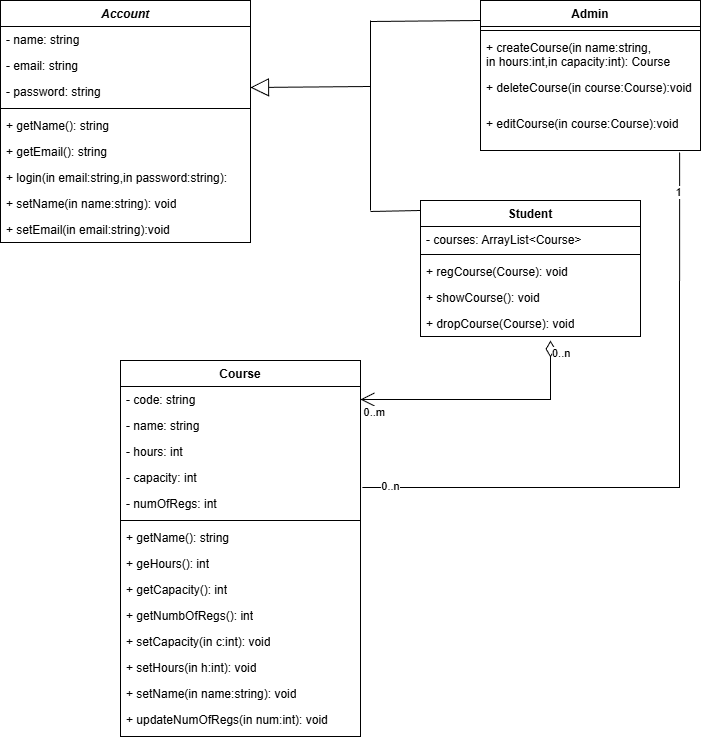

The diagram above was exported from draw.io. Its source (the exported page's mxGraphModel, read from the mxfile embedded in the PNG):
<mxGraphModel dx="1418" dy="794" grid="1" gridSize="10" guides="1" tooltips="1" connect="1" arrows="1" fold="1" page="1" pageScale="1" pageWidth="850" pageHeight="1100" math="0" shadow="0">
  <root>
    <mxCell id="0" />
    <mxCell id="1" parent="0" />
    <mxCell id="D1gQwCjQ_tBSZjv_HLU4-1" parent="1" style="swimlane;fontStyle=1;align=center;verticalAlign=top;childLayout=stackLayout;horizontal=1;startSize=26;horizontalStack=0;resizeParent=1;resizeParentMax=0;resizeLast=0;collapsible=1;marginBottom=0;whiteSpace=wrap;html=1;" value="&lt;i&gt;Account&lt;/i&gt;" vertex="1">
      <mxGeometry height="242" width="250" x="80" y="20" as="geometry" />
    </mxCell>
    <mxCell id="D1gQwCjQ_tBSZjv_HLU4-2" parent="D1gQwCjQ_tBSZjv_HLU4-1" style="text;strokeColor=none;fillColor=none;align=left;verticalAlign=top;spacingLeft=4;spacingRight=4;overflow=hidden;rotatable=0;points=[[0,0.5],[1,0.5]];portConstraint=eastwest;whiteSpace=wrap;html=1;" value="- name: string" vertex="1">
      <mxGeometry height="26" width="250" y="26" as="geometry" />
    </mxCell>
    <mxCell id="D1gQwCjQ_tBSZjv_HLU4-25" parent="D1gQwCjQ_tBSZjv_HLU4-1" style="text;strokeColor=none;fillColor=none;align=left;verticalAlign=top;spacingLeft=4;spacingRight=4;overflow=hidden;rotatable=0;points=[[0,0.5],[1,0.5]];portConstraint=eastwest;whiteSpace=wrap;html=1;" value="- email: string" vertex="1">
      <mxGeometry height="26" width="250" y="52" as="geometry" />
    </mxCell>
    <mxCell id="D1gQwCjQ_tBSZjv_HLU4-26" parent="D1gQwCjQ_tBSZjv_HLU4-1" style="text;strokeColor=none;fillColor=none;align=left;verticalAlign=top;spacingLeft=4;spacingRight=4;overflow=hidden;rotatable=0;points=[[0,0.5],[1,0.5]];portConstraint=eastwest;whiteSpace=wrap;html=1;" value="- password: string" vertex="1">
      <mxGeometry height="26" width="250" y="78" as="geometry" />
    </mxCell>
    <mxCell id="D1gQwCjQ_tBSZjv_HLU4-3" parent="D1gQwCjQ_tBSZjv_HLU4-1" style="line;strokeWidth=1;fillColor=none;align=left;verticalAlign=middle;spacingTop=-1;spacingLeft=3;spacingRight=3;rotatable=0;labelPosition=right;points=[];portConstraint=eastwest;strokeColor=inherit;" value="" vertex="1">
      <mxGeometry height="8" width="250" y="104" as="geometry" />
    </mxCell>
    <mxCell id="D1gQwCjQ_tBSZjv_HLU4-4" parent="D1gQwCjQ_tBSZjv_HLU4-1" style="text;strokeColor=none;fillColor=none;align=left;verticalAlign=top;spacingLeft=4;spacingRight=4;overflow=hidden;rotatable=0;points=[[0,0.5],[1,0.5]];portConstraint=eastwest;whiteSpace=wrap;html=1;" value="+ getName(): string" vertex="1">
      <mxGeometry height="26" width="250" y="112" as="geometry" />
    </mxCell>
    <mxCell id="D1gQwCjQ_tBSZjv_HLU4-32" parent="D1gQwCjQ_tBSZjv_HLU4-1" style="text;strokeColor=none;fillColor=none;align=left;verticalAlign=top;spacingLeft=4;spacingRight=4;overflow=hidden;rotatable=0;points=[[0,0.5],[1,0.5]];portConstraint=eastwest;whiteSpace=wrap;html=1;" value="+ getEmail(): string" vertex="1">
      <mxGeometry height="26" width="250" y="138" as="geometry" />
    </mxCell>
    <mxCell id="D1gQwCjQ_tBSZjv_HLU4-33" parent="D1gQwCjQ_tBSZjv_HLU4-1" style="text;strokeColor=none;fillColor=none;align=left;verticalAlign=top;spacingLeft=4;spacingRight=4;overflow=hidden;rotatable=0;points=[[0,0.5],[1,0.5]];portConstraint=eastwest;whiteSpace=wrap;html=1;" value="+ login(in email:string,in password:string):" vertex="1">
      <mxGeometry height="26" width="250" y="164" as="geometry" />
    </mxCell>
    <mxCell id="D1gQwCjQ_tBSZjv_HLU4-42" parent="D1gQwCjQ_tBSZjv_HLU4-1" style="text;strokeColor=none;fillColor=none;align=left;verticalAlign=top;spacingLeft=4;spacingRight=4;overflow=hidden;rotatable=0;points=[[0,0.5],[1,0.5]];portConstraint=eastwest;whiteSpace=wrap;html=1;" value="+ setName(in name:string): void" vertex="1">
      <mxGeometry height="26" width="250" y="190" as="geometry" />
    </mxCell>
    <mxCell id="D1gQwCjQ_tBSZjv_HLU4-43" parent="D1gQwCjQ_tBSZjv_HLU4-1" style="text;strokeColor=none;fillColor=none;align=left;verticalAlign=top;spacingLeft=4;spacingRight=4;overflow=hidden;rotatable=0;points=[[0,0.5],[1,0.5]];portConstraint=eastwest;whiteSpace=wrap;html=1;" value="+ setEmail(in email:string):void" vertex="1">
      <mxGeometry height="26" width="250" y="216" as="geometry" />
    </mxCell>
    <mxCell id="D1gQwCjQ_tBSZjv_HLU4-5" parent="1" style="swimlane;fontStyle=1;align=center;verticalAlign=top;childLayout=stackLayout;horizontal=1;startSize=26;horizontalStack=0;resizeParent=1;resizeParentMax=0;resizeLast=0;collapsible=1;marginBottom=0;whiteSpace=wrap;html=1;" value="Admin" vertex="1">
      <mxGeometry height="150" width="220" x="560" y="20" as="geometry" />
    </mxCell>
    <mxCell id="D1gQwCjQ_tBSZjv_HLU4-7" parent="D1gQwCjQ_tBSZjv_HLU4-5" style="line;strokeWidth=1;fillColor=none;align=left;verticalAlign=middle;spacingTop=-1;spacingLeft=3;spacingRight=3;rotatable=0;labelPosition=right;points=[];portConstraint=eastwest;strokeColor=inherit;" value="" vertex="1">
      <mxGeometry height="8" width="220" y="26" as="geometry" />
    </mxCell>
    <mxCell id="D1gQwCjQ_tBSZjv_HLU4-8" parent="D1gQwCjQ_tBSZjv_HLU4-5" style="text;strokeColor=none;fillColor=none;align=left;verticalAlign=top;spacingLeft=4;spacingRight=4;overflow=hidden;rotatable=0;points=[[0,0.5],[1,0.5]];portConstraint=eastwest;whiteSpace=wrap;html=1;" value="+ createCourse(in name:string,&lt;div&gt;in hours:int,in capacity:int): Course&lt;/div&gt;" vertex="1">
      <mxGeometry height="40" width="220" y="34" as="geometry" />
    </mxCell>
    <mxCell id="D1gQwCjQ_tBSZjv_HLU4-51" parent="D1gQwCjQ_tBSZjv_HLU4-5" style="text;strokeColor=none;fillColor=none;align=left;verticalAlign=top;spacingLeft=4;spacingRight=4;overflow=hidden;rotatable=0;points=[[0,0.5],[1,0.5]];portConstraint=eastwest;whiteSpace=wrap;html=1;" value="+ deleteCourse(in course:Course):void" vertex="1">
      <mxGeometry height="36" width="220" y="74" as="geometry" />
    </mxCell>
    <mxCell id="D1gQwCjQ_tBSZjv_HLU4-62" parent="D1gQwCjQ_tBSZjv_HLU4-5" style="text;strokeColor=none;fillColor=none;align=left;verticalAlign=top;spacingLeft=4;spacingRight=4;overflow=hidden;rotatable=0;points=[[0,0.5],[1,0.5]];portConstraint=eastwest;whiteSpace=wrap;html=1;" value="+ editCourse(in course:Course):void" vertex="1">
      <mxGeometry height="40" width="220" y="110" as="geometry" />
    </mxCell>
    <mxCell id="D1gQwCjQ_tBSZjv_HLU4-9" parent="1" style="swimlane;fontStyle=1;align=center;verticalAlign=top;childLayout=stackLayout;horizontal=1;startSize=26;horizontalStack=0;resizeParent=1;resizeParentMax=0;resizeLast=0;collapsible=1;marginBottom=0;whiteSpace=wrap;html=1;" value="Course" vertex="1">
      <mxGeometry height="376" width="240" x="200" y="380" as="geometry">
        <mxRectangle height="30" width="90" x="430" y="240" as="alternateBounds" />
      </mxGeometry>
    </mxCell>
    <mxCell id="D1gQwCjQ_tBSZjv_HLU4-18" parent="D1gQwCjQ_tBSZjv_HLU4-9" style="text;strokeColor=none;fillColor=none;align=left;verticalAlign=top;spacingLeft=4;spacingRight=4;overflow=hidden;rotatable=0;points=[[0,0.5],[1,0.5]];portConstraint=eastwest;whiteSpace=wrap;html=1;" value="- code: string" vertex="1">
      <mxGeometry height="26" width="240" y="26" as="geometry" />
    </mxCell>
    <mxCell id="Cj-DZN0zfg24nR8-OdqE-1" parent="D1gQwCjQ_tBSZjv_HLU4-9" style="text;strokeColor=none;fillColor=none;align=left;verticalAlign=top;spacingLeft=4;spacingRight=4;overflow=hidden;rotatable=0;points=[[0,0.5],[1,0.5]];portConstraint=eastwest;whiteSpace=wrap;html=1;" value="- name: string" vertex="1">
      <mxGeometry height="26" width="240" y="52" as="geometry" />
    </mxCell>
    <mxCell id="D1gQwCjQ_tBSZjv_HLU4-10" parent="D1gQwCjQ_tBSZjv_HLU4-9" style="text;strokeColor=none;fillColor=none;align=left;verticalAlign=top;spacingLeft=4;spacingRight=4;overflow=hidden;rotatable=0;points=[[0,0.5],[1,0.5]];portConstraint=eastwest;whiteSpace=wrap;html=1;" value="- hours: int" vertex="1">
      <mxGeometry height="26" width="240" y="78" as="geometry" />
    </mxCell>
    <mxCell id="D1gQwCjQ_tBSZjv_HLU4-19" parent="D1gQwCjQ_tBSZjv_HLU4-9" style="text;strokeColor=none;fillColor=none;align=left;verticalAlign=top;spacingLeft=4;spacingRight=4;overflow=hidden;rotatable=0;points=[[0,0.5],[1,0.5]];portConstraint=eastwest;whiteSpace=wrap;html=1;" value="- capacity: int" vertex="1">
      <mxGeometry height="26" width="240" y="104" as="geometry" />
    </mxCell>
    <mxCell id="D1gQwCjQ_tBSZjv_HLU4-27" parent="D1gQwCjQ_tBSZjv_HLU4-9" style="text;strokeColor=none;fillColor=none;align=left;verticalAlign=top;spacingLeft=4;spacingRight=4;overflow=hidden;rotatable=0;points=[[0,0.5],[1,0.5]];portConstraint=eastwest;whiteSpace=wrap;html=1;" value="- numOfRegs: int" vertex="1">
      <mxGeometry height="26" width="240" y="130" as="geometry" />
    </mxCell>
    <mxCell id="D1gQwCjQ_tBSZjv_HLU4-11" parent="D1gQwCjQ_tBSZjv_HLU4-9" style="line;strokeWidth=1;fillColor=none;align=left;verticalAlign=middle;spacingTop=-1;spacingLeft=3;spacingRight=3;rotatable=0;labelPosition=right;points=[];portConstraint=eastwest;strokeColor=inherit;" value="" vertex="1">
      <mxGeometry height="8" width="240" y="156" as="geometry" />
    </mxCell>
    <mxCell id="D1gQwCjQ_tBSZjv_HLU4-12" parent="D1gQwCjQ_tBSZjv_HLU4-9" style="text;strokeColor=none;fillColor=none;align=left;verticalAlign=top;spacingLeft=4;spacingRight=4;overflow=hidden;rotatable=0;points=[[0,0.5],[1,0.5]];portConstraint=eastwest;whiteSpace=wrap;html=1;" value="+ getName(): string" vertex="1">
      <mxGeometry height="26" width="240" y="164" as="geometry" />
    </mxCell>
    <mxCell id="D1gQwCjQ_tBSZjv_HLU4-20" parent="D1gQwCjQ_tBSZjv_HLU4-9" style="text;strokeColor=none;fillColor=none;align=left;verticalAlign=top;spacingLeft=4;spacingRight=4;overflow=hidden;rotatable=0;points=[[0,0.5],[1,0.5]];portConstraint=eastwest;whiteSpace=wrap;html=1;" value="+ geHours(): int&lt;div&gt;&lt;br&gt;&lt;/div&gt;" vertex="1">
      <mxGeometry height="26" width="240" y="190" as="geometry" />
    </mxCell>
    <mxCell id="D1gQwCjQ_tBSZjv_HLU4-21" parent="D1gQwCjQ_tBSZjv_HLU4-9" style="text;strokeColor=none;fillColor=none;align=left;verticalAlign=top;spacingLeft=4;spacingRight=4;overflow=hidden;rotatable=0;points=[[0,0.5],[1,0.5]];portConstraint=eastwest;whiteSpace=wrap;html=1;" value="+ getCapacity(): int" vertex="1">
      <mxGeometry height="26" width="240" y="216" as="geometry" />
    </mxCell>
    <mxCell id="D1gQwCjQ_tBSZjv_HLU4-30" parent="D1gQwCjQ_tBSZjv_HLU4-9" style="text;strokeColor=none;fillColor=none;align=left;verticalAlign=top;spacingLeft=4;spacingRight=4;overflow=hidden;rotatable=0;points=[[0,0.5],[1,0.5]];portConstraint=eastwest;whiteSpace=wrap;html=1;" value="+ getNumbOfRegs(): int" vertex="1">
      <mxGeometry height="26" width="240" y="242" as="geometry" />
    </mxCell>
    <mxCell id="D1gQwCjQ_tBSZjv_HLU4-22" parent="D1gQwCjQ_tBSZjv_HLU4-9" style="text;strokeColor=none;fillColor=none;align=left;verticalAlign=top;spacingLeft=4;spacingRight=4;overflow=hidden;rotatable=0;points=[[0,0.5],[1,0.5]];portConstraint=eastwest;whiteSpace=wrap;html=1;" value="+ setCapacity(in c:int): void" vertex="1">
      <mxGeometry height="26" width="240" y="268" as="geometry" />
    </mxCell>
    <mxCell id="D1gQwCjQ_tBSZjv_HLU4-23" parent="D1gQwCjQ_tBSZjv_HLU4-9" style="text;strokeColor=none;fillColor=none;align=left;verticalAlign=top;spacingLeft=4;spacingRight=4;overflow=hidden;rotatable=0;points=[[0,0.5],[1,0.5]];portConstraint=eastwest;whiteSpace=wrap;html=1;" value="+ setHours(in h:int): void" vertex="1">
      <mxGeometry height="26" width="240" y="294" as="geometry" />
    </mxCell>
    <mxCell id="D1gQwCjQ_tBSZjv_HLU4-24" parent="D1gQwCjQ_tBSZjv_HLU4-9" style="text;strokeColor=none;fillColor=none;align=left;verticalAlign=top;spacingLeft=4;spacingRight=4;overflow=hidden;rotatable=0;points=[[0,0.5],[1,0.5]];portConstraint=eastwest;whiteSpace=wrap;html=1;" value="+ setName(in name:string): void" vertex="1">
      <mxGeometry height="26" width="240" y="320" as="geometry" />
    </mxCell>
    <mxCell id="D1gQwCjQ_tBSZjv_HLU4-28" parent="D1gQwCjQ_tBSZjv_HLU4-9" style="text;strokeColor=none;fillColor=none;align=left;verticalAlign=top;spacingLeft=4;spacingRight=4;overflow=hidden;rotatable=0;points=[[0,0.5],[1,0.5]];portConstraint=eastwest;whiteSpace=wrap;html=1;" value="+ updateNumOfRegs(in num:int): void" vertex="1">
      <mxGeometry height="30" width="240" y="346" as="geometry" />
    </mxCell>
    <mxCell id="D1gQwCjQ_tBSZjv_HLU4-34" parent="1" style="swimlane;fontStyle=1;align=center;verticalAlign=top;childLayout=stackLayout;horizontal=1;startSize=26;horizontalStack=0;resizeParent=1;resizeParentMax=0;resizeLast=0;collapsible=1;marginBottom=0;whiteSpace=wrap;html=1;" value="Student" vertex="1">
      <mxGeometry height="136" width="220" x="500" y="220" as="geometry" />
    </mxCell>
    <mxCell id="D1gQwCjQ_tBSZjv_HLU4-35" parent="D1gQwCjQ_tBSZjv_HLU4-34" style="text;strokeColor=none;fillColor=none;align=left;verticalAlign=top;spacingLeft=4;spacingRight=4;overflow=hidden;rotatable=0;points=[[0,0.5],[1,0.5]];portConstraint=eastwest;whiteSpace=wrap;html=1;" value="- courses: ArrayList&amp;lt;Course&amp;gt;" vertex="1">
      <mxGeometry height="24" width="220" y="26" as="geometry" />
    </mxCell>
    <mxCell id="D1gQwCjQ_tBSZjv_HLU4-36" parent="D1gQwCjQ_tBSZjv_HLU4-34" style="line;strokeWidth=1;fillColor=none;align=left;verticalAlign=middle;spacingTop=-1;spacingLeft=3;spacingRight=3;rotatable=0;labelPosition=right;points=[];portConstraint=eastwest;strokeColor=inherit;" value="" vertex="1">
      <mxGeometry height="8" width="220" y="50" as="geometry" />
    </mxCell>
    <mxCell id="D1gQwCjQ_tBSZjv_HLU4-37" parent="D1gQwCjQ_tBSZjv_HLU4-34" style="text;strokeColor=none;fillColor=none;align=left;verticalAlign=top;spacingLeft=4;spacingRight=4;overflow=hidden;rotatable=0;points=[[0,0.5],[1,0.5]];portConstraint=eastwest;whiteSpace=wrap;html=1;" value="+ regCourse(Course): void" vertex="1">
      <mxGeometry height="26" width="220" y="58" as="geometry" />
    </mxCell>
    <mxCell id="D1gQwCjQ_tBSZjv_HLU4-50" parent="D1gQwCjQ_tBSZjv_HLU4-34" style="text;strokeColor=none;fillColor=none;align=left;verticalAlign=top;spacingLeft=4;spacingRight=4;overflow=hidden;rotatable=0;points=[[0,0.5],[1,0.5]];portConstraint=eastwest;whiteSpace=wrap;html=1;" value="+ showCourse(): void" vertex="1">
      <mxGeometry height="26" width="220" y="84" as="geometry" />
    </mxCell>
    <mxCell id="D1gQwCjQ_tBSZjv_HLU4-61" parent="D1gQwCjQ_tBSZjv_HLU4-34" style="text;strokeColor=none;fillColor=none;align=left;verticalAlign=top;spacingLeft=4;spacingRight=4;overflow=hidden;rotatable=0;points=[[0,0.5],[1,0.5]];portConstraint=eastwest;whiteSpace=wrap;html=1;" value="+ dropCourse(Course): void" vertex="1">
      <mxGeometry height="26" width="220" y="110" as="geometry" />
    </mxCell>
    <mxCell id="D1gQwCjQ_tBSZjv_HLU4-44" edge="1" parent="1" style="endArrow=none;html=1;rounded=0;entryX=0;entryY=0.5;entryDx=0;entryDy=0;" value="">
      <mxGeometry height="50" relative="1" width="50" as="geometry">
        <mxPoint x="450" y="41" as="sourcePoint" />
        <mxPoint x="560" y="40" as="targetPoint" />
      </mxGeometry>
    </mxCell>
    <mxCell id="D1gQwCjQ_tBSZjv_HLU4-45" edge="1" parent="1" style="endArrow=none;html=1;rounded=0;" value="">
      <mxGeometry height="50" relative="1" width="50" as="geometry">
        <mxPoint x="450" y="231" as="sourcePoint" />
        <mxPoint x="500" y="230" as="targetPoint" />
      </mxGeometry>
    </mxCell>
    <mxCell id="D1gQwCjQ_tBSZjv_HLU4-46" edge="1" parent="1" style="endArrow=none;html=1;rounded=0;" value="">
      <mxGeometry height="50" relative="1" width="50" as="geometry">
        <mxPoint x="450" y="40" as="sourcePoint" />
        <mxPoint x="450" y="230" as="targetPoint" />
      </mxGeometry>
    </mxCell>
    <mxCell id="D1gQwCjQ_tBSZjv_HLU4-49" edge="1" parent="1" style="endArrow=block;endSize=16;endFill=0;html=1;rounded=0;entryX=1;entryY=0.5;entryDx=0;entryDy=0;" value="">
      <mxGeometry relative="1" width="160" as="geometry">
        <mxPoint as="offset" />
        <mxPoint x="450" y="106" as="sourcePoint" />
        <mxPoint x="330" y="107" as="targetPoint" />
      </mxGeometry>
    </mxCell>
    <mxCell id="D1gQwCjQ_tBSZjv_HLU4-53" edge="1" parent="1" style="endArrow=open;html=1;endSize=12;startArrow=diamondThin;startSize=14;startFill=0;edgeStyle=orthogonalEdgeStyle;rounded=0;entryX=1;entryY=0.5;entryDx=0;entryDy=0;" target="D1gQwCjQ_tBSZjv_HLU4-18" value="">
      <mxGeometry relative="1" as="geometry">
        <mxPoint x="630" y="360" as="sourcePoint" />
        <mxPoint x="500" y="300" as="targetPoint" />
      </mxGeometry>
    </mxCell>
    <mxCell id="D1gQwCjQ_tBSZjv_HLU4-54" connectable="0" parent="D1gQwCjQ_tBSZjv_HLU4-53" style="edgeLabel;resizable=0;html=1;align=left;verticalAlign=top;" value="0..n" vertex="1">
      <mxGeometry relative="1" x="-1" as="geometry" />
    </mxCell>
    <mxCell id="D1gQwCjQ_tBSZjv_HLU4-55" connectable="0" parent="D1gQwCjQ_tBSZjv_HLU4-53" style="edgeLabel;resizable=0;html=1;align=right;verticalAlign=top;" value="0..m" vertex="1">
      <mxGeometry relative="1" x="1" as="geometry">
        <mxPoint x="25" as="offset" />
      </mxGeometry>
    </mxCell>
    <mxCell id="D1gQwCjQ_tBSZjv_HLU4-56" edge="1" parent="1" source="D1gQwCjQ_tBSZjv_HLU4-19" style="endArrow=none;html=1;rounded=0;exitX=1.008;exitY=0.883;exitDx=0;exitDy=0;exitPerimeter=0;entryX=0.905;entryY=1.05;entryDx=0;entryDy=0;entryPerimeter=0;" target="D1gQwCjQ_tBSZjv_HLU4-62" value="">
      <mxGeometry height="50" relative="1" width="50" as="geometry">
        <Array as="points">
          <mxPoint x="759" y="507" />
        </Array>
        <mxPoint x="340" y="370" as="sourcePoint" />
        <mxPoint x="780" y="180" as="targetPoint" />
      </mxGeometry>
    </mxCell>
    <mxCell id="D1gQwCjQ_tBSZjv_HLU4-57" connectable="0" parent="D1gQwCjQ_tBSZjv_HLU4-56" style="edgeLabel;html=1;align=center;verticalAlign=middle;resizable=0;points=[];" value="1" vertex="1">
      <mxGeometry relative="1" x="0.881" y="2" as="geometry">
        <mxPoint as="offset" />
      </mxGeometry>
    </mxCell>
    <mxCell id="D1gQwCjQ_tBSZjv_HLU4-58" connectable="0" parent="D1gQwCjQ_tBSZjv_HLU4-56" style="edgeLabel;html=1;align=center;verticalAlign=middle;resizable=0;points=[];" value="0..n" vertex="1">
      <mxGeometry relative="1" x="-0.914" y="1" as="geometry">
        <mxPoint as="offset" />
      </mxGeometry>
    </mxCell>
  </root>
</mxGraphModel>